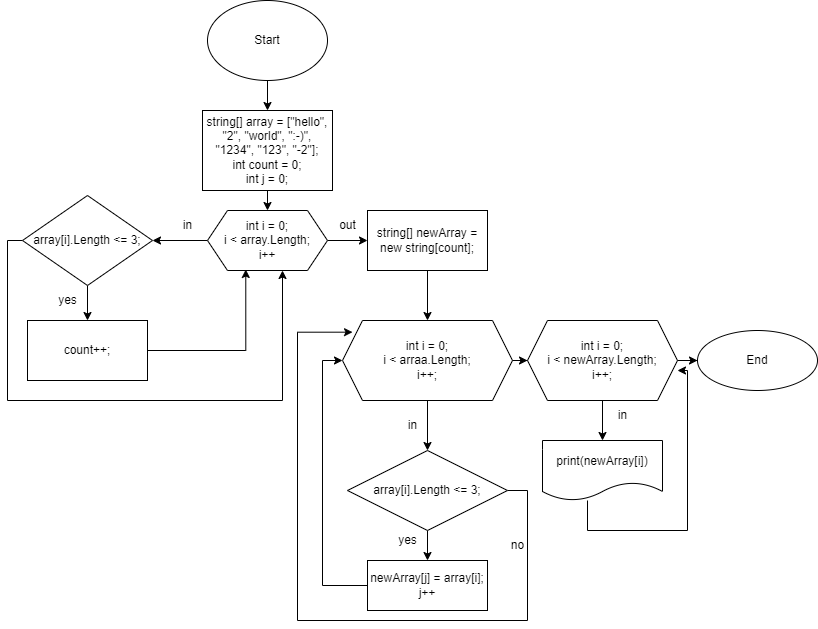

The diagram above was exported from draw.io. Its source (the exported page's mxGraphModel, read from the mxfile embedded in the PNG):
<mxGraphModel dx="1849" dy="475" grid="1" gridSize="10" guides="1" tooltips="1" connect="1" arrows="1" fold="1" page="1" pageScale="1" pageWidth="827" pageHeight="1169" math="0" shadow="0">
  <root>
    <mxCell id="0" />
    <mxCell id="1" parent="0" />
    <mxCell id="KrmZx91Z1BSlHv_wxt3m-6" style="edgeStyle=orthogonalEdgeStyle;rounded=0;orthogonalLoop=1;jettySize=auto;html=1;entryX=0.5;entryY=0;entryDx=0;entryDy=0;" edge="1" parent="1" source="KrmZx91Z1BSlHv_wxt3m-1" target="KrmZx91Z1BSlHv_wxt3m-2">
      <mxGeometry relative="1" as="geometry" />
    </mxCell>
    <mxCell id="KrmZx91Z1BSlHv_wxt3m-1" value="Start" style="ellipse;whiteSpace=wrap;html=1;" vertex="1" parent="1">
      <mxGeometry x="160" width="120" height="80" as="geometry" />
    </mxCell>
    <mxCell id="KrmZx91Z1BSlHv_wxt3m-7" style="edgeStyle=orthogonalEdgeStyle;rounded=0;orthogonalLoop=1;jettySize=auto;html=1;exitX=0.5;exitY=1;exitDx=0;exitDy=0;entryX=0.5;entryY=0;entryDx=0;entryDy=0;" edge="1" parent="1" source="KrmZx91Z1BSlHv_wxt3m-2" target="KrmZx91Z1BSlHv_wxt3m-3">
      <mxGeometry relative="1" as="geometry" />
    </mxCell>
    <mxCell id="KrmZx91Z1BSlHv_wxt3m-2" value="string[] array = [&quot;hello&quot;, &quot;2&quot;, &quot;world&quot;, &quot;:-)&quot;, &quot;1234&quot;, &quot;123&quot;, &quot;-2&quot;];&lt;br&gt;int count = 0;&lt;br&gt;int j = 0;" style="rounded=0;whiteSpace=wrap;html=1;" vertex="1" parent="1">
      <mxGeometry x="155" y="110" width="130" height="80" as="geometry" />
    </mxCell>
    <mxCell id="KrmZx91Z1BSlHv_wxt3m-11" value="" style="edgeStyle=orthogonalEdgeStyle;rounded=0;orthogonalLoop=1;jettySize=auto;html=1;" edge="1" parent="1" source="KrmZx91Z1BSlHv_wxt3m-3" target="KrmZx91Z1BSlHv_wxt3m-4">
      <mxGeometry relative="1" as="geometry" />
    </mxCell>
    <mxCell id="KrmZx91Z1BSlHv_wxt3m-18" value="" style="edgeStyle=orthogonalEdgeStyle;rounded=0;orthogonalLoop=1;jettySize=auto;html=1;" edge="1" parent="1" source="KrmZx91Z1BSlHv_wxt3m-3" target="KrmZx91Z1BSlHv_wxt3m-17">
      <mxGeometry relative="1" as="geometry" />
    </mxCell>
    <mxCell id="KrmZx91Z1BSlHv_wxt3m-3" value="int i = 0;&lt;br&gt;i &amp;lt; array.Length;&lt;br&gt;i++" style="shape=hexagon;perimeter=hexagonPerimeter2;whiteSpace=wrap;html=1;fixedSize=1;" vertex="1" parent="1">
      <mxGeometry x="160" y="210" width="120" height="60" as="geometry" />
    </mxCell>
    <mxCell id="KrmZx91Z1BSlHv_wxt3m-13" value="" style="edgeStyle=orthogonalEdgeStyle;rounded=0;orthogonalLoop=1;jettySize=auto;html=1;" edge="1" parent="1" source="KrmZx91Z1BSlHv_wxt3m-4" target="KrmZx91Z1BSlHv_wxt3m-5">
      <mxGeometry relative="1" as="geometry" />
    </mxCell>
    <mxCell id="KrmZx91Z1BSlHv_wxt3m-16" style="edgeStyle=orthogonalEdgeStyle;rounded=0;orthogonalLoop=1;jettySize=auto;html=1;entryX=0.625;entryY=1;entryDx=0;entryDy=0;" edge="1" parent="1" source="KrmZx91Z1BSlHv_wxt3m-4" target="KrmZx91Z1BSlHv_wxt3m-3">
      <mxGeometry relative="1" as="geometry">
        <Array as="points">
          <mxPoint x="-40" y="240" />
          <mxPoint x="-40" y="400" />
          <mxPoint x="235" y="400" />
        </Array>
      </mxGeometry>
    </mxCell>
    <mxCell id="KrmZx91Z1BSlHv_wxt3m-4" value="array[i].Length &amp;lt;= 3;" style="rhombus;whiteSpace=wrap;html=1;" vertex="1" parent="1">
      <mxGeometry x="-25" y="195" width="130" height="90" as="geometry" />
    </mxCell>
    <mxCell id="KrmZx91Z1BSlHv_wxt3m-15" style="edgeStyle=orthogonalEdgeStyle;rounded=0;orthogonalLoop=1;jettySize=auto;html=1;entryX=0.319;entryY=0.983;entryDx=0;entryDy=0;entryPerimeter=0;" edge="1" parent="1" source="KrmZx91Z1BSlHv_wxt3m-5" target="KrmZx91Z1BSlHv_wxt3m-3">
      <mxGeometry relative="1" as="geometry" />
    </mxCell>
    <mxCell id="KrmZx91Z1BSlHv_wxt3m-5" value="count++;" style="rounded=0;whiteSpace=wrap;html=1;" vertex="1" parent="1">
      <mxGeometry x="-20" y="320" width="120" height="60" as="geometry" />
    </mxCell>
    <mxCell id="KrmZx91Z1BSlHv_wxt3m-12" value="in" style="text;html=1;align=center;verticalAlign=middle;resizable=0;points=[];autosize=1;strokeColor=none;fillColor=none;" vertex="1" parent="1">
      <mxGeometry x="125" y="210" width="30" height="30" as="geometry" />
    </mxCell>
    <mxCell id="KrmZx91Z1BSlHv_wxt3m-14" value="yes" style="text;html=1;align=center;verticalAlign=middle;resizable=0;points=[];autosize=1;strokeColor=none;fillColor=none;" vertex="1" parent="1">
      <mxGeometry y="285" width="40" height="30" as="geometry" />
    </mxCell>
    <mxCell id="KrmZx91Z1BSlHv_wxt3m-21" value="" style="edgeStyle=orthogonalEdgeStyle;rounded=0;orthogonalLoop=1;jettySize=auto;html=1;" edge="1" parent="1" source="KrmZx91Z1BSlHv_wxt3m-17" target="KrmZx91Z1BSlHv_wxt3m-20">
      <mxGeometry relative="1" as="geometry" />
    </mxCell>
    <mxCell id="KrmZx91Z1BSlHv_wxt3m-17" value="string[] newArray = new string[count];" style="whiteSpace=wrap;html=1;" vertex="1" parent="1">
      <mxGeometry x="320" y="210" width="120" height="60" as="geometry" />
    </mxCell>
    <mxCell id="KrmZx91Z1BSlHv_wxt3m-19" value="out" style="text;html=1;align=center;verticalAlign=middle;resizable=0;points=[];autosize=1;strokeColor=none;fillColor=none;" vertex="1" parent="1">
      <mxGeometry x="280" y="210" width="40" height="30" as="geometry" />
    </mxCell>
    <mxCell id="KrmZx91Z1BSlHv_wxt3m-23" value="" style="edgeStyle=orthogonalEdgeStyle;rounded=0;orthogonalLoop=1;jettySize=auto;html=1;" edge="1" parent="1" source="KrmZx91Z1BSlHv_wxt3m-20" target="KrmZx91Z1BSlHv_wxt3m-22">
      <mxGeometry relative="1" as="geometry" />
    </mxCell>
    <mxCell id="KrmZx91Z1BSlHv_wxt3m-32" style="edgeStyle=orthogonalEdgeStyle;rounded=0;orthogonalLoop=1;jettySize=auto;html=1;entryX=0;entryY=0.5;entryDx=0;entryDy=0;" edge="1" parent="1" source="KrmZx91Z1BSlHv_wxt3m-20" target="KrmZx91Z1BSlHv_wxt3m-31">
      <mxGeometry relative="1" as="geometry" />
    </mxCell>
    <mxCell id="KrmZx91Z1BSlHv_wxt3m-20" value="int i = 0;&lt;br&gt;i &amp;lt; arraa.Length;&lt;br&gt;i++;" style="shape=hexagon;perimeter=hexagonPerimeter2;whiteSpace=wrap;html=1;fixedSize=1;" vertex="1" parent="1">
      <mxGeometry x="295" y="320" width="170" height="80" as="geometry" />
    </mxCell>
    <mxCell id="KrmZx91Z1BSlHv_wxt3m-26" value="" style="edgeStyle=orthogonalEdgeStyle;rounded=0;orthogonalLoop=1;jettySize=auto;html=1;" edge="1" parent="1" source="KrmZx91Z1BSlHv_wxt3m-22" target="KrmZx91Z1BSlHv_wxt3m-25">
      <mxGeometry relative="1" as="geometry" />
    </mxCell>
    <mxCell id="KrmZx91Z1BSlHv_wxt3m-29" style="edgeStyle=orthogonalEdgeStyle;rounded=0;orthogonalLoop=1;jettySize=auto;html=1;entryX=0.059;entryY=0.146;entryDx=0;entryDy=0;entryPerimeter=0;" edge="1" parent="1" source="KrmZx91Z1BSlHv_wxt3m-22" target="KrmZx91Z1BSlHv_wxt3m-20">
      <mxGeometry relative="1" as="geometry">
        <Array as="points">
          <mxPoint x="480" y="490" />
          <mxPoint x="480" y="620" />
          <mxPoint x="250" y="620" />
          <mxPoint x="250" y="332" />
        </Array>
      </mxGeometry>
    </mxCell>
    <mxCell id="KrmZx91Z1BSlHv_wxt3m-22" value="array[i].Length &amp;lt;= 3;" style="rhombus;whiteSpace=wrap;html=1;" vertex="1" parent="1">
      <mxGeometry x="300" y="450" width="160" height="80" as="geometry" />
    </mxCell>
    <mxCell id="KrmZx91Z1BSlHv_wxt3m-24" value="in" style="text;html=1;align=center;verticalAlign=middle;resizable=0;points=[];autosize=1;strokeColor=none;fillColor=none;" vertex="1" parent="1">
      <mxGeometry x="350" y="410" width="30" height="30" as="geometry" />
    </mxCell>
    <mxCell id="KrmZx91Z1BSlHv_wxt3m-28" style="edgeStyle=orthogonalEdgeStyle;rounded=0;orthogonalLoop=1;jettySize=auto;html=1;entryX=0;entryY=0.5;entryDx=0;entryDy=0;" edge="1" parent="1" source="KrmZx91Z1BSlHv_wxt3m-25" target="KrmZx91Z1BSlHv_wxt3m-20">
      <mxGeometry relative="1" as="geometry">
        <Array as="points">
          <mxPoint x="275" y="585" />
          <mxPoint x="275" y="360" />
        </Array>
      </mxGeometry>
    </mxCell>
    <mxCell id="KrmZx91Z1BSlHv_wxt3m-25" value="newArray[j] = array[i];&lt;br&gt;j++" style="whiteSpace=wrap;html=1;" vertex="1" parent="1">
      <mxGeometry x="320" y="560" width="120" height="50" as="geometry" />
    </mxCell>
    <mxCell id="KrmZx91Z1BSlHv_wxt3m-27" value="yes" style="text;html=1;align=center;verticalAlign=middle;resizable=0;points=[];autosize=1;strokeColor=none;fillColor=none;" vertex="1" parent="1">
      <mxGeometry x="340" y="525" width="40" height="30" as="geometry" />
    </mxCell>
    <mxCell id="KrmZx91Z1BSlHv_wxt3m-30" value="no" style="text;html=1;align=center;verticalAlign=middle;resizable=0;points=[];autosize=1;strokeColor=none;fillColor=none;" vertex="1" parent="1">
      <mxGeometry x="450" y="530" width="40" height="30" as="geometry" />
    </mxCell>
    <mxCell id="KrmZx91Z1BSlHv_wxt3m-34" value="" style="edgeStyle=orthogonalEdgeStyle;rounded=0;orthogonalLoop=1;jettySize=auto;html=1;" edge="1" parent="1" source="KrmZx91Z1BSlHv_wxt3m-31" target="KrmZx91Z1BSlHv_wxt3m-33">
      <mxGeometry relative="1" as="geometry" />
    </mxCell>
    <mxCell id="KrmZx91Z1BSlHv_wxt3m-37" value="" style="edgeStyle=orthogonalEdgeStyle;rounded=0;orthogonalLoop=1;jettySize=auto;html=1;" edge="1" parent="1" source="KrmZx91Z1BSlHv_wxt3m-31" target="KrmZx91Z1BSlHv_wxt3m-36">
      <mxGeometry relative="1" as="geometry" />
    </mxCell>
    <mxCell id="KrmZx91Z1BSlHv_wxt3m-31" value="int i = 0;&lt;br&gt;i &amp;lt; newArray.Length;&lt;br&gt;i++;" style="shape=hexagon;perimeter=hexagonPerimeter2;whiteSpace=wrap;html=1;fixedSize=1;" vertex="1" parent="1">
      <mxGeometry x="480" y="320" width="150" height="80" as="geometry" />
    </mxCell>
    <mxCell id="KrmZx91Z1BSlHv_wxt3m-35" style="edgeStyle=orthogonalEdgeStyle;rounded=0;orthogonalLoop=1;jettySize=auto;html=1;entryX=1;entryY=0.625;entryDx=0;entryDy=0;entryPerimeter=0;" edge="1" parent="1" source="KrmZx91Z1BSlHv_wxt3m-33" target="KrmZx91Z1BSlHv_wxt3m-31">
      <mxGeometry relative="1" as="geometry">
        <Array as="points">
          <mxPoint x="540" y="530" />
          <mxPoint x="640" y="530" />
          <mxPoint x="640" y="370" />
        </Array>
      </mxGeometry>
    </mxCell>
    <mxCell id="KrmZx91Z1BSlHv_wxt3m-33" value="print(newArray[i])" style="shape=document;whiteSpace=wrap;html=1;boundedLbl=1;" vertex="1" parent="1">
      <mxGeometry x="495" y="440" width="120" height="60" as="geometry" />
    </mxCell>
    <mxCell id="KrmZx91Z1BSlHv_wxt3m-36" value="End" style="ellipse;whiteSpace=wrap;html=1;" vertex="1" parent="1">
      <mxGeometry x="650" y="330" width="120" height="60" as="geometry" />
    </mxCell>
    <mxCell id="KrmZx91Z1BSlHv_wxt3m-38" value="in" style="text;html=1;align=center;verticalAlign=middle;resizable=0;points=[];autosize=1;strokeColor=none;fillColor=none;" vertex="1" parent="1">
      <mxGeometry x="560" y="400" width="30" height="30" as="geometry" />
    </mxCell>
  </root>
</mxGraphModel>